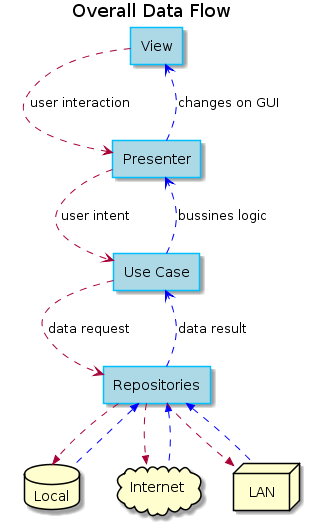

The diagram above was rendered by PlantUML. Its source (embedded in the PNG):
@startuml
title Overall Data Flow 
skinparam ArrowColor<<flow>> #line.dashed:blue;text:Black
skinparam rectangle {
BackgroundColor LightBlue
BorderColor DeepSkyBlue
}

rectangle "View" as view
rectangle "Presenter" as pres
rectangle "Use Case" as ucase
rectangle "Repositories" as reps
database "Local" as db
cloud "Internet" as net
node "LAN" as lan

view -[hidden]- pres
pres -[hidden]- ucase
ucase -[hidden]- reps
reps -[hidden]- db
db -[hidden] net
net -[hidden] lan

view .> pres  : user interaction
pres .> ucase  : user intent
ucase .> reps  : data request
reps .>> db
reps .>> net
reps .>> lan
reps <<. db <<flow>>
reps <<. net <<flow>>
reps <<. lan <<flow>>
reps .> ucase <<flow>> : data result
ucase .> pres <<flow>> : bussines logic
pres .> view <<flow>> : changes on GUI

@enduml